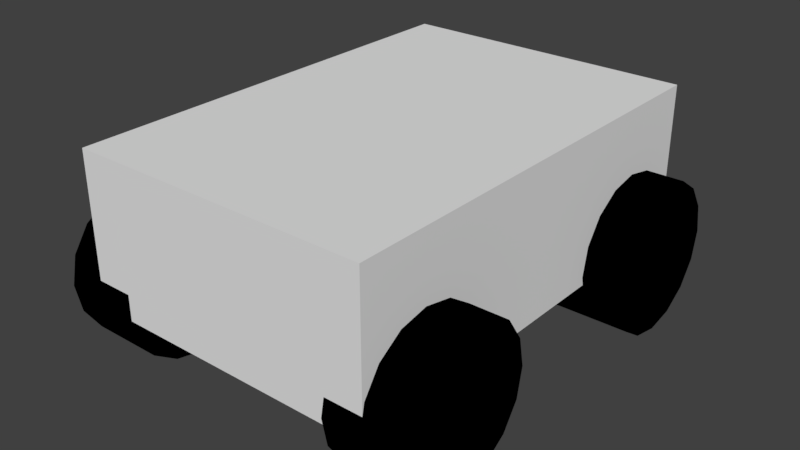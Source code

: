 # Source: aochacar.blend  (saved by Blender 2.78.0; exported with 4.5.12 LTS)
import bpy
from mathutils import Matrix  # noqa: F401  (used for matrix-valued properties, if any)

bpy.ops.wm.read_factory_settings(use_empty=True)
scene = bpy.context.scene
scene.name = 'Scene'

# ---- collections
col_collection_1 = bpy.data.collections.new('Collection 1'); scene.collection.children.link(col_collection_1)

# ---- materials (node trees are filled in below, after node groups)
mat_wheel = bpy.data.materials.new('wheel')
mat_wheel.alpha_threshold = 0.0
mat_wheel.use_transparent_shadow = False
mat_wheel.diffuse_color = (0.0, 0.0, 0.0, 1.0)
mat_wheel.roughness = 0.5

# ---- material node trees

# ---- world
world_world = bpy.data.worlds.new('World'); scene.world = world_world
world_world.color = (0.05088, 0.05088, 0.05088)
world_world.use_sun_shadow = False
world_world.sun_shadow_jitter_overblur = 0.0
world_world.cycles.sampling_method = 'MANUAL'

# ---- meshes
me_cube_001 = bpy.data.meshes.new('Cube.001')
me_cube_001.from_pydata([(-1.0, -1.477, -0.5), (-1.0, -1.477, 0.5), (-1.0, 1.477, -0.5), (-1.0, 1.477, 0.5), (1.0, -1.477, -0.5), (1.0, -1.477, 0.5), (1.0, 1.477, -0.5), (1.0, 1.477, 0.5)], [], [(0, 1, 3, 2), (2, 3, 7, 6), (6, 7, 5, 4), (4, 5, 1, 0), (2, 6, 4, 0), (7, 3, 1, 5)])
_uv = me_cube_001.uv_layers.new(name='UVMap')
_uv.uv.foreach_set('vector', [0.2, 1.0, 4.768e-08, 1.0, 0.0, 0.5, 0.2, 0.5, 0.6, 0.8386, 0.4, 0.8386, 0.4, 0.5, 0.6, 0.5, 1.0, 0.5, 0.8, 0.5, 0.8, 8.072e-08, 1.0, 0.0, 0.2, 0.5, 0.4, 0.5, 0.4, 0.8386, 0.2, 0.8386, 0.4, 0.0, 0.8, 4.036e-08, 0.8, 0.5, 0.4, 0.5, 0.4, 0.5, 0.0, 0.5, 2.384e-08, 0.0, 0.4, 4.036e-08])
me_cube_001.use_remesh_preserve_volume = False
me_cube_001.use_remesh_preserve_attributes = False
me_cube_001.use_mirror_vertex_groups = False
me_cube_001.update()
me_cylinder_002 = bpy.data.meshes.new('Cylinder.002')
me_cylinder_002.from_pydata([(4.0, 1.0, -0.5), (4.0, 1.0, 0.5), (4.383, 0.9239, -0.5), (4.383, 0.9239, 0.5), (4.707, 0.7071, -0.5), (4.707, 0.7071, 0.5), (4.924, 0.3827, -0.5), (4.924, 0.3827, 0.5), (5.0, -2.186e-08, -0.5), (5.0, -6.557e-08, 0.5), (4.924, -0.3827, -0.5), (4.924, -0.3827, 0.5), (4.707, -0.7071, -0.5), (4.707, -0.7071, 0.5), (4.383, -0.9239, -0.5), (4.383, -0.9239, 0.5), (4.0, -1.0, -0.5), (4.0, -1.0, 0.5), (3.617, -0.9239, -0.5), (3.617, -0.9239, 0.5), (3.293, -0.7071, -0.5), (3.293, -0.7071, 0.5), (3.076, -0.3827, -0.5), (3.076, -0.3827, 0.5), (3.0, 3.378e-08, -0.5), (3.0, -9.931e-09, 0.5), (3.076, 0.3827, -0.5), (3.076, 0.3827, 0.5), (3.293, 0.7071, -0.5), (3.293, 0.7071, 0.5), (3.617, 0.9239, -0.5), (3.617, 0.9239, 0.5), (4.0, 1.0, 3.5), (4.0, 1.0, 4.5), (4.383, 0.9239, 3.5), (4.383, 0.9239, 4.5), (4.707, 0.7071, 3.5), (4.707, 0.7071, 4.5), (4.924, 0.3827, 3.5), (4.924, 0.3827, 4.5), (5.0, 1.53e-07, 3.5), (5.0, 1.093e-07, 4.5), (4.924, -0.3827, 3.5), (4.924, -0.3827, 4.5), (4.707, -0.7071, 3.5), (4.707, -0.7071, 4.5), (4.383, -0.9239, 3.5), (4.383, -0.9239, 4.5), (4.0, -1.0, 3.5), (4.0, -1.0, 4.5), (3.617, -0.9239, 3.5), (3.617, -0.9239, 4.5), (3.293, -0.7071, 3.5), (3.293, -0.7071, 4.5), (3.076, -0.3827, 3.5), (3.076, -0.3827, 4.5), (3.0, 2.086e-07, 3.5), (3.0, 1.649e-07, 4.5), (3.076, 0.3827, 3.5), (3.076, 0.3827, 4.5), (3.293, 0.7071, 3.5), (3.293, 0.7071, 4.5), (3.617, 0.9239, 3.5), (3.617, 0.9239, 4.5), (0.0, 1.0, -0.5), (0.0, 1.0, 0.5), (0.3827, 0.9239, -0.5), (0.3827, 0.9239, 0.5), (0.7071, 0.7071, -0.5), (0.7071, 0.7071, 0.5), (0.9239, 0.3827, -0.5), (0.9239, 0.3827, 0.5), (1.0, -2.186e-08, -0.5), (1.0, -6.557e-08, 0.5), (0.9239, -0.3827, -0.5), (0.9239, -0.3827, 0.5), (0.7071, -0.7071, -0.5), (0.7071, -0.7071, 0.5), (0.3827, -0.9239, -0.5), (0.3827, -0.9239, 0.5), (1.51e-07, -1.0, -0.5), (1.51e-07, -1.0, 0.5), (-0.3827, -0.9239, -0.5), (-0.3827, -0.9239, 0.5), (-0.7071, -0.7071, -0.5), (-0.7071, -0.7071, 0.5), (-0.9239, -0.3827, -0.5), (-0.9239, -0.3827, 0.5), (-1.0, 3.378e-08, -0.5), (-1.0, -9.931e-09, 0.5), (-0.9239, 0.3827, -0.5), (-0.9239, 0.3827, 0.5), (-0.7071, 0.7071, -0.5), (-0.7071, 0.7071, 0.5), (-0.3827, 0.9239, -0.5), (-0.3827, 0.9239, 0.5), (2.166e-07, 1.0, 3.5), (2.603e-07, 1.0, 4.5), (0.3827, 0.9239, 3.5), (0.3827, 0.9239, 4.5), (0.7071, 0.7071, 3.5), (0.7071, 0.7071, 4.5), (0.9239, 0.3827, 3.5), (0.9239, 0.3827, 4.5), (1.0, 1.53e-07, 3.5), (1.0, 1.093e-07, 4.5), (0.9239, -0.3827, 3.5), (0.9239, -0.3827, 4.5), (0.7071, -0.7071, 3.5), (0.7071, -0.7071, 4.5), (0.3827, -0.9239, 3.5), (0.3827, -0.9239, 4.5), (3.676e-07, -1.0, 3.5), (4.113e-07, -1.0, 4.5), (-0.3827, -0.9239, 3.5), (-0.3827, -0.9239, 4.5), (-0.7071, -0.7071, 3.5), (-0.7071, -0.7071, 4.5), (-0.9239, -0.3827, 3.5), (-0.9239, -0.3827, 4.5), (-1.0, 2.086e-07, 3.5), (-1.0, 1.649e-07, 4.5), (-0.9239, 0.3827, 3.5), (-0.9239, 0.3827, 4.5), (-0.7071, 0.7071, 3.5), (-0.7071, 0.7071, 4.5), (-0.3827, 0.9239, 3.5), (-0.3827, 0.9239, 4.5)], [], [(0, 1, 3, 2), (2, 3, 5, 4), (4, 5, 7, 6), (6, 7, 9, 8), (8, 9, 11, 10), (10, 11, 13, 12), (12, 13, 15, 14), (14, 15, 17, 16), (16, 17, 19, 18), (18, 19, 21, 20), (20, 21, 23, 22), (22, 23, 25, 24), (24, 25, 27, 26), (26, 27, 29, 28), (3, 1, 31, 29, 27, 25, 23, 21, 19, 17, 15, 13, 11, 9, 7, 5), (28, 29, 31, 30), (30, 31, 1, 0), (0, 2, 4, 6, 8, 10, 12, 14, 16, 18, 20, 22, 24, 26, 28, 30), (32, 33, 35, 34), (34, 35, 37, 36), (36, 37, 39, 38), (38, 39, 41, 40), (40, 41, 43, 42), (42, 43, 45, 44), (44, 45, 47, 46), (46, 47, 49, 48), (48, 49, 51, 50), (50, 51, 53, 52), (52, 53, 55, 54), (54, 55, 57, 56), (56, 57, 59, 58), (58, 59, 61, 60), (35, 33, 63, 61, 59, 57, 55, 53, 51, 49, 47, 45, 43, 41, 39, 37), (60, 61, 63, 62), (62, 63, 33, 32), (32, 34, 36, 38, 40, 42, 44, 46, 48, 50, 52, 54, 56, 58, 60, 62), (64, 65, 67, 66), (66, 67, 69, 68), (68, 69, 71, 70), (70, 71, 73, 72), (72, 73, 75, 74), (74, 75, 77, 76), (76, 77, 79, 78), (78, 79, 81, 80), (80, 81, 83, 82), (82, 83, 85, 84), (84, 85, 87, 86), (86, 87, 89, 88), (88, 89, 91, 90), (90, 91, 93, 92), (67, 65, 95, 93, 91, 89, 87, 85, 83, 81, 79, 77, 75, 73, 71, 69), (92, 93, 95, 94), (94, 95, 65, 64), (64, 66, 68, 70, 72, 74, 76, 78, 80, 82, 84, 86, 88, 90, 92, 94), (96, 97, 99, 98), (98, 99, 101, 100), (100, 101, 103, 102), (102, 103, 105, 104), (104, 105, 107, 106), (106, 107, 109, 108), (108, 109, 111, 110), (110, 111, 113, 112), (112, 113, 115, 114), (114, 115, 117, 116), (116, 117, 119, 118), (118, 119, 121, 120), (120, 121, 123, 122), (122, 123, 125, 124), (99, 97, 127, 125, 123, 121, 119, 117, 115, 113, 111, 109, 107, 105, 103, 101), (124, 125, 127, 126), (126, 127, 97, 96), (96, 98, 100, 102, 104, 106, 108, 110, 112, 114, 116, 118, 120, 122, 124, 126)])
me_cylinder_002.materials.append(mat_wheel)
me_cylinder_002.use_remesh_preserve_volume = False
me_cylinder_002.use_remesh_preserve_attributes = False
me_cylinder_002.use_mirror_vertex_groups = False
me_cylinder_002.update()

# ---- objects
ob_cube = bpy.data.objects.new('Cube', me_cube_001)
ob_cylinder_002 = bpy.data.objects.new('Cylinder.002', me_cylinder_002)

# ---- transforms, parenting, visibility, modifiers, constraints
ob_cube.location = (0.0, 0.0, 0.4417)
ob_cube.lineart.crease_threshold = 0.0
ob_cylinder_002.location = (-1.0, -1.0, 0.0)
ob_cylinder_002.rotation_euler = (1.571, -0.0, 1.571)
ob_cylinder_002.scale = (0.5, 0.5, 0.5)
ob_cylinder_002.lineart.crease_threshold = 0.0

# ---- collection membership
col_collection_1.objects.link(ob_cube)
col_collection_1.objects.link(ob_cylinder_002)

# ---- scene / render settings (as saved in the file)
scene.frame_start = 1; scene.frame_end = 250; scene.frame_set(1)
scene.render.engine = 'BLENDER_EEVEE_NEXT'
scene.render.resolution_percentage = 50
scene.render.dither_intensity = 0.0
scene.cycles.use_denoising = False
scene.cycles.samples = 128
scene.cycles.sampling_pattern = 'TABULATED_SOBOL'
scene.cycles.light_sampling_threshold = 0.0
scene.cycles.use_adaptive_sampling = False
scene.cycles.use_light_tree = False
scene.cycles.blur_glossy = 0.0
scene.cycles.sample_clamp_indirect = 0.0
scene.view_settings.view_transform = 'Standard'
bpy.context.view_layer.update()

# ---- added for rendering (the .blend has no active camera and no usable light): camera, sun
cam_auto = bpy.data.cameras.new('AutoCamera')
cam_auto.lens = 50.0
cam_auto.sensor_width = 36.0
cam_auto.clip_end = 1000.0
ob_auto_camera = bpy.data.objects.new('AutoCamera', cam_auto)
scene.collection.objects.link(ob_auto_camera)
ob_auto_camera.location = (3.85147, -4.62176, 3.30201)
ob_auto_camera.rotation_euler = (1.09748, -7.21219e-08, 0.694738)
scene.camera = ob_auto_camera
light_auto_sun = bpy.data.lights.new('AutoSun', 'SUN')
light_auto_sun.energy = 3.0
light_auto_sun.angle = 0.0523599
ob_auto_sun = bpy.data.objects.new('AutoSun', light_auto_sun)
scene.collection.objects.link(ob_auto_sun)
ob_auto_sun.rotation_euler = (0.872665, 0.174533, 0.523599)
bpy.context.view_layer.update()
